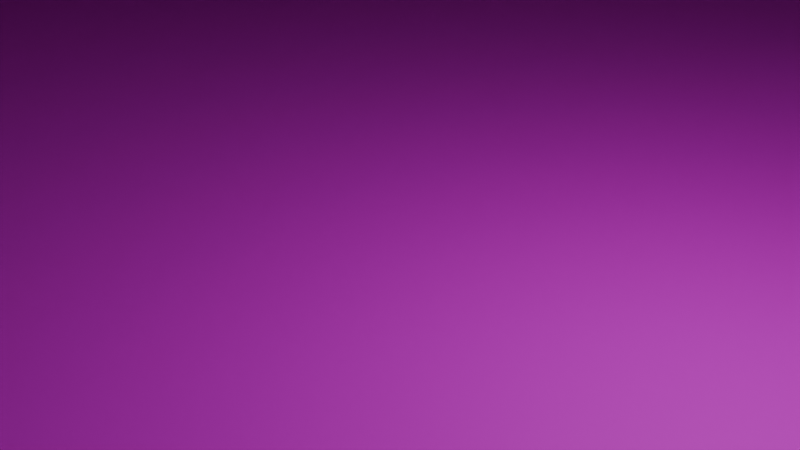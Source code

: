# Source: box.blend  (saved by Blender 4.4.32; exported with 4.5.12 LTS)
import bpy
from mathutils import Matrix  # noqa: F401  (used for matrix-valued properties, if any)

bpy.ops.wm.read_factory_settings(use_empty=True)
scene = bpy.context.scene
scene.name = 'Scene'

# ---- collections
col_collection = bpy.data.collections.new('Collection'); scene.collection.children.link(col_collection)
col_card = bpy.data.collections.new('Card'); scene.collection.children.link(col_card)

# ---- images (referenced by path relative to the original .blend; pixels are not part of the script)
import os
ASSET_DIR = os.environ.get("B2B_ASSET_DIR", "")  # directory of the original .blend (textures are referenced by path, not embedded)
HERE = os.path.dirname(os.path.abspath(__file__))  # packed textures are extracted next to this script under _unpacked/

def load_image(name, relpath, width, height, colorspace="sRGB"):
    """Load a texture the original file referenced (path relative to the .blend, or extracted next to this script)."""
    p = next((c for c in (os.path.join(HERE, relpath), os.path.join(ASSET_DIR, relpath)) if relpath and os.path.exists(c)), "")
    if p:
        img = bpy.data.images.load(p, check_existing=True)
        img.name = name
    else:  # same state as the original file: an image datablock whose file is absent (Cycles renders it pink)
        img = bpy.data.images.new(name, width, height)
        img.source = "FILE"
        img.filepath = "//" + (relpath or name)
    img.colorspace_settings.name = colorspace
    return img
img_rock_png = load_image('rock.png', 'rock.png', 1024, 1024, 'sRGB')
img_gaebolg_png = load_image('GaeBolg.png', 'GaeBolg.png', 1024, 1024, 'sRGB')
img_durandal_png = load_image('Durandal.png', 'Durandal.png', 1024, 1024, 'sRGB')
img_overclock_png = load_image('OverClock.png', 'OverClock.png', 1024, 1024, 'sRGB')
img_fireball_png = load_image('FireBall.png', 'FireBall.png', 1024, 1024, 'sRGB')
img_poisonknife_png = load_image('PoisonKnife.png', 'PoisonKnife.png', 1024, 1024, 'sRGB')
img_poisondraw_png = load_image('PoisonDraw.png', 'PoisonDraw.png', 1024, 1024, 'sRGB')
img_therodofasclepius_png = load_image('TheRodOfAsclepius.png', 'TheRodOfAsclepius.png', 1024, 1024, 'sRGB')
img_flowers_png = load_image('Flowers.png', 'Flowers.png', 1024, 1024, 'sRGB')
img_vampire_png = load_image('Vampire.png', 'Vampire.png', 1024, 1024, 'sRGB')
img_painamplification_png_001 = load_image('PainAmplification.png.001', 'PainAmplification.png', 1024, 1024, 'sRGB')

# ---- materials (node trees are filled in below, after node groups)
mat_material = bpy.data.materials.new('Material')
mat_material.alpha_threshold = 0.0
mat_material.roughness = 0.5
mat_material.line_color = (0.0, 0.0, 0.0, 1.0)
mat_010 = bpy.data.materials.new('マテリアル.010')
mat_x = bpy.data.materials.new('マテリアル')
mat_001 = bpy.data.materials.new('マテリアル.001')
mat_002 = bpy.data.materials.new('マテリアル.002')
mat_003 = bpy.data.materials.new('マテリアル.003')
mat_004 = bpy.data.materials.new('マテリアル.004')
mat_005 = bpy.data.materials.new('マテリアル.005')
mat_006 = bpy.data.materials.new('マテリアル.006')
mat_007 = bpy.data.materials.new('マテリアル.007')
mat_008 = bpy.data.materials.new('マテリアル.008')
mat_009 = bpy.data.materials.new('マテリアル.009')

# ---- node groups
ng_x = bpy.data.node_groups.new('ジオメトリノード', 'GeometryNodeTree')
_s = ng_x.interface.new_socket(name='ジオメトリ', in_out='OUTPUT', socket_type='NodeSocketGeometry')
_s = ng_x.interface.new_socket(name='ジオメトリ', in_out='INPUT', socket_type='NodeSocketGeometry')
ng_x.is_modifier = True
# nodes of 'ジオメトリノード' reference scene objects; filled in after objects exist

# ---- material node trees
mat_material.use_nodes = True; mat_material.node_tree.nodes.clear()
_N = mat_material.node_tree.nodes; _L = mat_material.node_tree.links
n0 = _N.new('ShaderNodeOutputMaterial'); n0.name = 'Material Output'; n0.location = (300, 300)
n1 = _N.new('ShaderNodeBsdfPrincipled'); n1.name = 'Principled BSDF'; n1.location = (10, 300)
n1.inputs[3].default_value = 1.45
n2 = _N.new('ShaderNodeTexImage'); n2.name = '画像テクスチャ'; n2.location = (-280, 280)
n2.image = img_rock_png
_L.new(n1.outputs[0], n0.inputs[0])
_L.new(n2.outputs[0], n1.inputs[0])
n0.is_active_output = True
mat_010.use_nodes = True; mat_010.node_tree.nodes.clear()
_N = mat_010.node_tree.nodes; _L = mat_010.node_tree.links
n0 = _N.new('ShaderNodeBsdfPrincipled'); n0.name = 'プリンシプルBSDF'; n0.location = (10, 300)
n1 = _N.new('ShaderNodeOutputMaterial'); n1.name = 'マテリアル出力'; n1.location = (300, 300)
n2 = _N.new('ShaderNodeTexImage'); n2.name = '画像テクスチャ'; n2.location = (-280, 280)
n2.image = img_rock_png
_L.new(n0.outputs[0], n1.inputs[0])
_L.new(n2.outputs[0], n0.inputs[0])
n1.is_active_output = True
mat_x.use_nodes = True; mat_x.node_tree.nodes.clear()
_N = mat_x.node_tree.nodes; _L = mat_x.node_tree.links
n0 = _N.new('ShaderNodeBsdfPrincipled'); n0.name = 'プリンシプルBSDF'; n0.location = (10, 300)
n1 = _N.new('ShaderNodeOutputMaterial'); n1.name = 'マテリアル出力'; n1.location = (300, 300)
n2 = _N.new('ShaderNodeTexImage'); n2.name = '画像テクスチャ'; n2.location = (-280, 280)
n2.image = img_gaebolg_png
_L.new(n0.outputs[0], n1.inputs[0])
_L.new(n2.outputs[0], n0.inputs[0])
n1.is_active_output = True
mat_001.use_nodes = True; mat_001.node_tree.nodes.clear()
_N = mat_001.node_tree.nodes; _L = mat_001.node_tree.links
n0 = _N.new('ShaderNodeBsdfPrincipled'); n0.name = 'プリンシプルBSDF'; n0.location = (10, 300)
n1 = _N.new('ShaderNodeOutputMaterial'); n1.name = 'マテリアル出力'; n1.location = (300, 300)
n2 = _N.new('ShaderNodeTexImage'); n2.name = '画像テクスチャ'; n2.location = (-280, 280)
n2.image = img_durandal_png
_L.new(n0.outputs[0], n1.inputs[0])
_L.new(n2.outputs[0], n0.inputs[0])
n1.is_active_output = True
mat_002.use_nodes = True; mat_002.node_tree.nodes.clear()
_N = mat_002.node_tree.nodes; _L = mat_002.node_tree.links
n0 = _N.new('ShaderNodeBsdfPrincipled'); n0.name = 'プリンシプルBSDF'; n0.location = (10, 300)
n1 = _N.new('ShaderNodeOutputMaterial'); n1.name = 'マテリアル出力'; n1.location = (300, 300)
n2 = _N.new('ShaderNodeTexImage'); n2.name = '画像テクスチャ'; n2.location = (-280, 280)
n2.image = img_overclock_png
_L.new(n0.outputs[0], n1.inputs[0])
_L.new(n2.outputs[0], n0.inputs[0])
n1.is_active_output = True
mat_003.use_nodes = True; mat_003.node_tree.nodes.clear()
_N = mat_003.node_tree.nodes; _L = mat_003.node_tree.links
n0 = _N.new('ShaderNodeBsdfPrincipled'); n0.name = 'プリンシプルBSDF'; n0.location = (10, 300)
n1 = _N.new('ShaderNodeOutputMaterial'); n1.name = 'マテリアル出力'; n1.location = (300, 300)
n2 = _N.new('ShaderNodeTexImage'); n2.name = '画像テクスチャ'; n2.location = (-280, 280)
n2.image = img_fireball_png
_L.new(n0.outputs[0], n1.inputs[0])
_L.new(n2.outputs[0], n0.inputs[0])
n1.is_active_output = True
mat_004.use_nodes = True; mat_004.node_tree.nodes.clear()
_N = mat_004.node_tree.nodes; _L = mat_004.node_tree.links
n0 = _N.new('ShaderNodeBsdfPrincipled'); n0.name = 'プリンシプルBSDF'; n0.location = (10, 300)
n1 = _N.new('ShaderNodeOutputMaterial'); n1.name = 'マテリアル出力'; n1.location = (300, 300)
n2 = _N.new('ShaderNodeTexImage'); n2.name = '画像テクスチャ'; n2.location = (-280, 280)
n2.image = img_poisonknife_png
_L.new(n0.outputs[0], n1.inputs[0])
_L.new(n2.outputs[0], n0.inputs[0])
n1.is_active_output = True
mat_005.use_nodes = True; mat_005.node_tree.nodes.clear()
_N = mat_005.node_tree.nodes; _L = mat_005.node_tree.links
n0 = _N.new('ShaderNodeBsdfPrincipled'); n0.name = 'プリンシプルBSDF'; n0.location = (10, 300)
n1 = _N.new('ShaderNodeOutputMaterial'); n1.name = 'マテリアル出力'; n1.location = (300, 300)
n2 = _N.new('ShaderNodeTexImage'); n2.name = '画像テクスチャ'; n2.location = (-280, 280)
n2.image = img_poisondraw_png
_L.new(n0.outputs[0], n1.inputs[0])
_L.new(n2.outputs[0], n0.inputs[0])
n1.is_active_output = True
mat_006.use_nodes = True; mat_006.node_tree.nodes.clear()
_N = mat_006.node_tree.nodes; _L = mat_006.node_tree.links
n0 = _N.new('ShaderNodeBsdfPrincipled'); n0.name = 'プリンシプルBSDF'; n0.location = (10, 300)
n1 = _N.new('ShaderNodeOutputMaterial'); n1.name = 'マテリアル出力'; n1.location = (300, 300)
n2 = _N.new('ShaderNodeTexImage'); n2.name = '画像テクスチャ'; n2.location = (-280, 280)
n2.image = img_therodofasclepius_png
_L.new(n0.outputs[0], n1.inputs[0])
_L.new(n2.outputs[0], n0.inputs[0])
n1.is_active_output = True
mat_007.use_nodes = True; mat_007.node_tree.nodes.clear()
_N = mat_007.node_tree.nodes; _L = mat_007.node_tree.links
n0 = _N.new('ShaderNodeBsdfPrincipled'); n0.name = 'プリンシプルBSDF'; n0.location = (10, 300)
n1 = _N.new('ShaderNodeOutputMaterial'); n1.name = 'マテリアル出力'; n1.location = (300, 300)
n2 = _N.new('ShaderNodeTexImage'); n2.name = '画像テクスチャ'; n2.location = (-280, 280)
n2.image = img_flowers_png
_L.new(n0.outputs[0], n1.inputs[0])
_L.new(n2.outputs[0], n0.inputs[0])
n1.is_active_output = True
mat_008.use_nodes = True; mat_008.node_tree.nodes.clear()
_N = mat_008.node_tree.nodes; _L = mat_008.node_tree.links
n0 = _N.new('ShaderNodeBsdfPrincipled'); n0.name = 'プリンシプルBSDF'; n0.location = (10, 300)
n1 = _N.new('ShaderNodeOutputMaterial'); n1.name = 'マテリアル出力'; n1.location = (300, 300)
n2 = _N.new('ShaderNodeTexImage'); n2.name = '画像テクスチャ'; n2.location = (-280, 280)
n2.image = img_vampire_png
_L.new(n0.outputs[0], n1.inputs[0])
_L.new(n2.outputs[0], n0.inputs[0])
n1.is_active_output = True
mat_009.use_nodes = True; mat_009.node_tree.nodes.clear()
_N = mat_009.node_tree.nodes; _L = mat_009.node_tree.links
n0 = _N.new('ShaderNodeBsdfPrincipled'); n0.name = 'プリンシプルBSDF'; n0.location = (10, 300)
n1 = _N.new('ShaderNodeOutputMaterial'); n1.name = 'マテリアル出力'; n1.location = (300, 300)
n2 = _N.new('ShaderNodeTexImage'); n2.name = '画像テクスチャ'; n2.location = (-280, 280)
n2.image = img_painamplification_png_001
_L.new(n0.outputs[0], n1.inputs[0])
_L.new(n2.outputs[0], n0.inputs[0])
n1.is_active_output = True

# ---- world
world_world = bpy.data.worlds.new('World'); scene.world = world_world
world_world.use_nodes = True; world_world.node_tree.nodes.clear()
_N = world_world.node_tree.nodes; _L = world_world.node_tree.links
n0 = _N.new('ShaderNodeOutputWorld'); n0.name = 'World Output'; n0.location = (300, 300)
n1 = _N.new('ShaderNodeBackground'); n1.name = 'Background'; n1.location = (10, 300)
n1.inputs[0].default_value = (0.05088, 0.05088, 0.05088, 1.0)
_L.new(n1.outputs[0], n0.inputs[0])
n0.is_active_output = True
world_world.color = (0.05088, 0.05088, 0.05088)
world_world.sun_shadow_jitter_overblur = 0.0

# ---- cameras
cam_camera = bpy.data.cameras.new('Camera')
cam_camera.clip_end = 100.0
cam_camera.ortho_scale = 7.314

# ---- lights
light_light = bpy.data.lights.new('Light', 'POINT')
light_light.energy = 1000.0
light_light.shadow_soft_size = 0.1

# ---- meshes
me_cube = bpy.data.meshes.new('Cube')
me_cube.from_pydata([(1.0, 1.0, 0.5292), (1.0, 1.0, -1.0), (1.0, -1.0, 0.5292), (1.0, -1.0, -1.0), (-1.0, 1.0, 0.5292), (-1.0, 1.0, -1.0), (-1.0, -1.0, 0.5292), (-1.0, -1.0, -1.0)], [], [(0, 2, 6, 4), (3, 7, 6, 2), (7, 5, 4, 6), (5, 7, 3, 1), (1, 3, 2, 0), (5, 1, 0, 4)])
_uv = me_cube.uv_layers.new(name='UVMap')
_uv.uv.foreach_set('vector', [0.4542, 18.07, -34.6, 17.98, -34.69, 53.03, 0.3626, 53.12, -34.51, -17.08, -69.56, -17.17, -69.65, 17.89, -34.6, 17.98, 70.65, -16.8, 35.6, -16.89, 35.51, 18.16, 70.56, 18.25, 0.6374, -52.04, -34.41, -52.13, -34.51, -17.08, 0.5458, -16.98, 0.5458, -16.98, -34.51, -17.08, -34.6, 17.98, 0.4542, 18.07, 35.6, -16.89, 0.5458, -16.98, 0.4542, 18.07, 35.51, 18.16])
me_cube.materials.append(mat_material)
me_cube.use_mirror_vertex_groups = False
me_cube.update()
me_x = bpy.data.meshes.new('立方体')
me_x.from_pydata([(-1.0, -1.0, -1.0), (-1.0, -1.0, 1.0), (-1.0, 1.0, -1.0), (-1.0, 1.0, 1.0), (1.0, -1.0, -1.0), (1.0, -1.0, 1.0), (1.0, 1.0, -1.0), (1.0, 1.0, 1.0)], [], [(0, 2, 3, 1), (2, 6, 7, 3), (6, 4, 5, 7), (4, 0, 1, 5), (2, 0, 4, 6), (7, 5, 1, 3)])
_uv = me_x.uv_layers.new(name='UVマップ')
_uv.uv.foreach_set('vector', [-29.29, 8.043, -14.38, 8.006, -14.42, -6.897, -29.32, -6.86, -14.38, 8.006, 0.5183, 7.97, 0.4816, -6.933, -14.42, -6.897, 0.5183, 7.97, 15.42, 7.933, 15.38, -6.97, 0.4816, -6.933, 15.42, 7.933, 30.32, 7.896, 30.29, -7.007, 15.38, -6.97, 0.5551, 22.87, 15.46, 22.84, 15.42, 7.933, 0.5183, 7.97, 0.4816, -6.933, 15.38, -6.97, 15.35, -21.87, 0.4448, -21.84])
me_x.materials.append(mat_010)
me_x.update()
me_008 = bpy.data.meshes.new('平面.008')
me_008.from_pydata([(-1.0, -1.0, 0.0), (1.0, -1.0, 0.0), (-1.0, 1.0, 0.0), (1.0, 1.0, 0.0)], [], [(0, 1, 3, 2)])
_uv = me_008.uv_layers.new(name='UVマップ')
_uv.uv.foreach_set('vector', [0.0, 0.0, 1.0, 0.0, 1.0, 1.0, 0.0, 1.0])
me_008.materials.append(mat_x)
me_008.update()
me_009 = bpy.data.meshes.new('平面.009')
me_009.from_pydata([(-1.0, -1.0, 0.0), (1.0, -1.0, 0.0), (-1.0, 1.0, 0.0), (1.0, 1.0, 0.0)], [], [(0, 1, 3, 2)])
_uv = me_009.uv_layers.new(name='UVマップ')
_uv.uv.foreach_set('vector', [0.0, 0.0, 1.0, 0.0, 1.0, 1.0, 0.0, 1.0])
me_009.materials.append(mat_001)
me_009.update()
me_010 = bpy.data.meshes.new('平面.010')
me_010.from_pydata([(-1.0, -1.0, 0.0), (1.0, -1.0, 0.0), (-1.0, 1.0, 0.0), (1.0, 1.0, 0.0)], [], [(0, 1, 3, 2)])
_uv = me_010.uv_layers.new(name='UVマップ')
_uv.uv.foreach_set('vector', [0.0, 0.0, 1.0, 0.0, 1.0, 1.0, 0.0, 1.0])
me_010.materials.append(mat_002)
me_010.update()
me_011 = bpy.data.meshes.new('平面.011')
me_011.from_pydata([(-1.0, -1.0, 0.0), (1.0, -1.0, 0.0), (-1.0, 1.0, 0.0), (1.0, 1.0, 0.0)], [], [(0, 1, 3, 2)])
_uv = me_011.uv_layers.new(name='UVマップ')
_uv.uv.foreach_set('vector', [0.0, 0.0, 1.0, 0.0, 1.0, 1.0, 0.0, 1.0])
me_011.materials.append(mat_003)
me_011.update()
me_012 = bpy.data.meshes.new('平面.012')
me_012.from_pydata([(-1.0, -1.0, 0.0), (1.0, -1.0, 0.0), (-1.0, 1.0, 0.0), (1.0, 1.0, 0.0)], [], [(0, 1, 3, 2)])
_uv = me_012.uv_layers.new(name='UVマップ')
_uv.uv.foreach_set('vector', [0.0, 0.0, 1.0, 0.0, 1.0, 1.0, 0.0, 1.0])
me_012.materials.append(mat_004)
me_012.update()
me_013 = bpy.data.meshes.new('平面.013')
me_013.from_pydata([(-1.0, -1.0, 0.0), (1.0, -1.0, 0.0), (-1.0, 1.0, 0.0), (1.0, 1.0, 0.0)], [], [(0, 1, 3, 2)])
_uv = me_013.uv_layers.new(name='UVマップ')
_uv.uv.foreach_set('vector', [0.0, 0.0, 1.0, 0.0, 1.0, 1.0, 0.0, 1.0])
me_013.materials.append(mat_005)
me_013.update()
me_014 = bpy.data.meshes.new('平面.014')
me_014.from_pydata([(-1.0, -1.0, 0.0), (1.0, -1.0, 0.0), (-1.0, 1.0, 0.0), (1.0, 1.0, 0.0)], [], [(0, 1, 3, 2)])
_uv = me_014.uv_layers.new(name='UVマップ')
_uv.uv.foreach_set('vector', [0.0, 0.0, 1.0, 0.0, 1.0, 1.0, 0.0, 1.0])
me_014.materials.append(mat_006)
me_014.update()
me_015 = bpy.data.meshes.new('平面.015')
me_015.from_pydata([(-1.0, -1.0, 0.0), (1.0, -1.0, 0.0), (-1.0, 1.0, 0.0), (1.0, 1.0, 0.0)], [], [(0, 1, 3, 2)])
_uv = me_015.uv_layers.new(name='UVマップ')
_uv.uv.foreach_set('vector', [0.0, 0.0, 1.0, 0.0, 1.0, 1.0, 0.0, 1.0])
me_015.materials.append(mat_007)
me_015.update()
me_016 = bpy.data.meshes.new('平面.016')
me_016.from_pydata([(-1.0, -1.0, 0.0), (1.0, -1.0, 0.0), (-1.0, 1.0, 0.0), (1.0, 1.0, 0.0)], [], [(0, 1, 3, 2)])
_uv = me_016.uv_layers.new(name='UVマップ')
_uv.uv.foreach_set('vector', [0.0, 0.0, 1.0, 0.0, 1.0, 1.0, 0.0, 1.0])
me_016.materials.append(mat_008)
me_016.update()
me_017 = bpy.data.meshes.new('平面.017')
me_017.from_pydata([(-1.0, -1.0, 0.0), (1.0, -1.0, 0.0), (-1.0, 1.0, 0.0), (1.0, 1.0, 0.0)], [], [(0, 1, 3, 2)])
_uv = me_017.uv_layers.new(name='UVマップ')
_uv.uv.foreach_set('vector', [0.0, 0.0, 1.0, 0.0, 1.0, 1.0, 0.0, 1.0])
me_017.materials.append(mat_009)
me_017.update()

# ---- objects
ob_cube = bpy.data.objects.new('Cube', me_cube)
ob_light = bpy.data.objects.new('Light', light_light)
ob_camera = bpy.data.objects.new('Camera', cam_camera)
ob_field = bpy.data.objects.new('field', me_x)
ob_008 = bpy.data.objects.new('平面.008', me_008)
ob_001 = bpy.data.objects.new('平面.001', me_009)
ob_002 = bpy.data.objects.new('平面.002', me_010)
ob_003 = bpy.data.objects.new('平面.003', me_011)
ob_004 = bpy.data.objects.new('平面.004', me_012)
ob_005 = bpy.data.objects.new('平面.005', me_013)
ob_006 = bpy.data.objects.new('平面.006', me_014)
ob_007 = bpy.data.objects.new('平面.007', me_015)
ob_009 = bpy.data.objects.new('平面.009', me_016)
ob_010 = bpy.data.objects.new('平面.010', me_017)
_N = ng_x.nodes; _L = ng_x.links
n0 = _N.new('NodeGroupInput'); n0.name = 'グループ入力'; n0.location = (-758, 171)
n1 = _N.new('NodeGroupOutput'); n1.name = 'グループ出力'; n1.location = (675, -17)
n2 = _N.new('GeometryNodeDistributePointsInVolume'); n2.name = 'ボリュームにポイント配置'; n2.location = (19, 284)
n3 = _N.new('GeometryNodeInstanceOnPoints'); n3.name = 'ポイントにインスタンス作成'; n3.location = (349, 302)
n3.inputs[3].default_value = True
n3.inputs[6].default_value = (0.1, 0.1, 0.1)
n4 = _N.new('GeometryNodeMeshToVolume'); n4.name = 'メッシュのボリューム化'; n4.location = (-598, 210)
n4.inputs[1].default_value = 32.0
n4.inputs[4].default_value = 0.05
n5 = _N.new('FunctionNodeRandomValue'); n5.name = 'ランダム値'; n5.location = (-182, 78)
n5.data_type = 'FLOAT_VECTOR'
n5.inputs[1].default_value = (6.283, 6.283, 6.283)
n6 = _N.new('GeometryNodeRealizeInstances'); n6.name = 'インスタンス実体化'; n6.location = (507, 140)
n6.inputs[3].default_value = 1
n7 = _N.new('GeometryNodeCollectionInfo'); n7.name = 'コレクション情報'; n7.location = (80, 53)
n7.width = 227
n7.inputs[0].default_value = col_card
n7.inputs[1].default_value = True
n8 = _N.new('FunctionNodeRandomValue'); n8.name = 'ランダム値.001'; n8.location = (-349, 74)
n8.data_type = 'FLOAT_VECTOR'
n8.inputs[0].default_value = (8.0, 8.0, 8.0)
n8.inputs[1].default_value = (36.0, 36.0, 36.0)
_L.new(n2.outputs[0], n3.inputs[0])
_L.new(n6.outputs[0], n1.inputs[0])
_L.new(n0.outputs[0], n4.inputs[0])
_L.new(n4.outputs[0], n2.inputs[0])
_L.new(n5.outputs[0], n3.inputs[5])
_L.new(n3.outputs[0], n6.inputs[0])
_L.new(n7.outputs[0], n3.inputs[2])
_L.new(n8.outputs[0], n3.inputs[4])
n1.is_active_output = True

# ---- transforms, parenting, visibility, modifiers, constraints
ob_cube.location = (0.0, 0.0, 32.62)
ob_cube.scale = (10.0, 10.0, 10.0)
ob_cube.lock_rotations_4d = False
ob_cube.empty_display_type = 'ARROWS'
ob_cube.lineart.crease_threshold = 0.0
_m = ob_cube.modifiers.new('ジオメトリノード', 'NODES')
_m.node_group = ng_x
_m.open_manage_panel = True
_m.open_bake_panel = True
_m.open_named_attributes_panel = True
ob_light.location = (4.076, 1.005, 5.904)
ob_light.rotation_euler = (0.6503, 0.05522, 1.866)
ob_light.lock_rotations_4d = False
ob_light.empty_display_type = 'ARROWS'
ob_light.color = (0.0, 0.0, 0.0, 0.0)
ob_light.lineart.crease_threshold = 0.0
ob_camera.location = (7.359, -6.926, 4.958)
ob_camera.rotation_euler = (1.109, 0.0, 0.8149)
ob_camera.lock_rotations_4d = False
ob_camera.empty_display_type = 'ARROWS'
ob_camera.color = (0.0, 0.0, 0.0, 0.0)
ob_camera.display_type = 'WIRE'
ob_camera.lineart.crease_threshold = 0.0
ob_field.location = (0.0, 0.0, 40.21)
ob_field.scale = (41.2, 41.2, 41.2)
ob_008.location = (-17.14, -7.719, 32.94)
ob_008.rotation_euler = (-1.54, 3.086, -1.073)
ob_008.scale = (2.222, 3.689, 1.116)
ob_001.location = (-17.14, -0.7721, 32.94)
ob_001.rotation_euler = (-1.54, 3.086, -1.073)
ob_001.scale = (2.222, 3.689, 1.116)
ob_002.location = (-17.14, -7.719, 24.52)
ob_002.rotation_euler = (-1.54, 3.086, -1.073)
ob_002.scale = (2.222, 3.689, 1.116)
ob_003.location = (-17.14, -0.7721, 24.52)
ob_003.rotation_euler = (-1.54, 3.086, -1.073)
ob_003.scale = (2.222, 3.689, 1.116)
ob_004.location = (-17.14, -7.719, 15.12)
ob_004.rotation_euler = (-1.54, 3.086, -1.073)
ob_004.scale = (2.222, 3.689, 1.116)
ob_005.location = (-17.14, -0.7721, 15.12)
ob_005.rotation_euler = (-1.54, 3.086, -1.073)
ob_005.scale = (2.222, 3.689, 1.116)
ob_006.location = (-17.14, 5.414, 15.12)
ob_006.rotation_euler = (-1.54, 3.086, -1.073)
ob_006.scale = (2.222, 3.689, 1.116)
ob_007.location = (-17.14, 5.414, 24.52)
ob_007.rotation_euler = (-1.54, 3.086, -1.073)
ob_007.scale = (2.222, 3.689, 1.116)
ob_009.location = (-17.14, 5.414, 32.94)
ob_009.rotation_euler = (-1.54, 3.086, -1.073)
ob_009.scale = (2.222, 3.689, 1.116)
ob_010.location = (-17.14, 10.41, 24.52)
ob_010.rotation_euler = (-1.54, 3.086, -1.073)
ob_010.scale = (2.222, 3.689, 1.116)

# ---- collection membership
col_collection.objects.link(ob_cube)
col_collection.objects.link(ob_light)
col_collection.objects.link(ob_camera)
col_collection.objects.link(ob_field)
col_card.objects.link(ob_008)
col_card.objects.link(ob_001)
col_card.objects.link(ob_002)
col_card.objects.link(ob_003)
col_card.objects.link(ob_004)
col_card.objects.link(ob_005)
col_card.objects.link(ob_006)
col_card.objects.link(ob_007)
col_card.objects.link(ob_009)
col_card.objects.link(ob_010)

# ---- scene / render settings (as saved in the file)
scene.camera = ob_camera
scene.frame_start = 1; scene.frame_end = 250; scene.frame_set(1)
scene.render.engine = 'BLENDER_EEVEE_NEXT'
bpy.context.view_layer.update()
